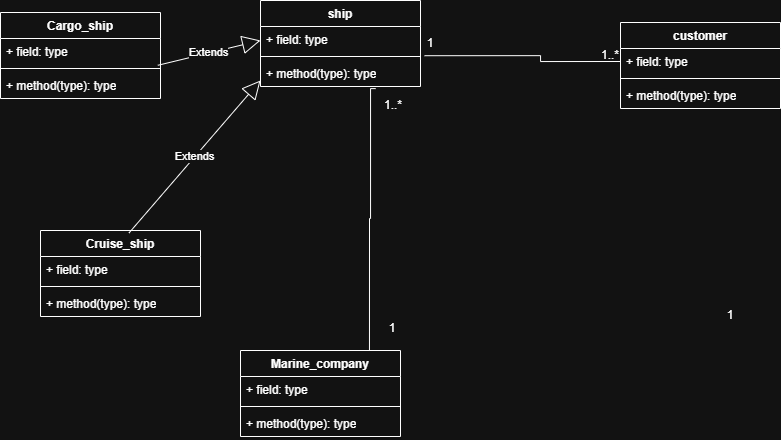

The diagram above was exported from draw.io. Its source (the exported page's mxGraphModel, read from the mxfile embedded in the PNG):
<mxGraphModel dx="1947" dy="592" grid="1" gridSize="10" guides="1" tooltips="1" connect="1" arrows="1" fold="1" page="1" pageScale="1" pageWidth="850" pageHeight="1100" math="0" shadow="0">
  <root>
    <mxCell id="0" />
    <mxCell id="1" parent="0" />
    <mxCell id="FvYyZRlZv0-aTLczwszB-56" parent="1" style="swimlane;fontStyle=1;align=center;verticalAlign=top;childLayout=stackLayout;horizontal=1;startSize=26;horizontalStack=0;resizeParent=1;resizeParentMax=0;resizeLast=0;collapsible=1;marginBottom=0;whiteSpace=wrap;html=1;" value="customer" vertex="1">
      <mxGeometry height="86" width="160" x="590" y="92" as="geometry" />
    </mxCell>
    <mxCell id="FvYyZRlZv0-aTLczwszB-57" parent="FvYyZRlZv0-aTLczwszB-56" style="text;strokeColor=none;fillColor=none;align=left;verticalAlign=top;spacingLeft=4;spacingRight=4;overflow=hidden;rotatable=0;points=[[0,0.5],[1,0.5]];portConstraint=eastwest;whiteSpace=wrap;html=1;" value="+ field: type" vertex="1">
      <mxGeometry height="26" width="160" y="26" as="geometry" />
    </mxCell>
    <mxCell id="FvYyZRlZv0-aTLczwszB-58" parent="FvYyZRlZv0-aTLczwszB-56" style="line;strokeWidth=1;fillColor=none;align=left;verticalAlign=middle;spacingTop=-1;spacingLeft=3;spacingRight=3;rotatable=0;labelPosition=right;points=[];portConstraint=eastwest;strokeColor=inherit;" value="" vertex="1">
      <mxGeometry height="8" width="160" y="52" as="geometry" />
    </mxCell>
    <mxCell id="FvYyZRlZv0-aTLczwszB-59" parent="FvYyZRlZv0-aTLczwszB-56" style="text;strokeColor=none;fillColor=none;align=left;verticalAlign=top;spacingLeft=4;spacingRight=4;overflow=hidden;rotatable=0;points=[[0,0.5],[1,0.5]];portConstraint=eastwest;whiteSpace=wrap;html=1;" value="+ method(type): type" vertex="1">
      <mxGeometry height="26" width="160" y="60" as="geometry" />
    </mxCell>
    <mxCell id="FvYyZRlZv0-aTLczwszB-60" parent="1" style="swimlane;fontStyle=1;align=center;verticalAlign=top;childLayout=stackLayout;horizontal=1;startSize=26;horizontalStack=0;resizeParent=1;resizeParentMax=0;resizeLast=0;collapsible=1;marginBottom=0;whiteSpace=wrap;html=1;" value="&lt;div&gt;Marine_company&lt;/div&gt;" vertex="1">
      <mxGeometry height="86" width="160" x="210" y="420" as="geometry" />
    </mxCell>
    <mxCell id="FvYyZRlZv0-aTLczwszB-61" parent="FvYyZRlZv0-aTLczwszB-60" style="text;strokeColor=none;fillColor=none;align=left;verticalAlign=top;spacingLeft=4;spacingRight=4;overflow=hidden;rotatable=0;points=[[0,0.5],[1,0.5]];portConstraint=eastwest;whiteSpace=wrap;html=1;" value="+ field: type" vertex="1">
      <mxGeometry height="26" width="160" y="26" as="geometry" />
    </mxCell>
    <mxCell id="FvYyZRlZv0-aTLczwszB-62" parent="FvYyZRlZv0-aTLczwszB-60" style="line;strokeWidth=1;fillColor=none;align=left;verticalAlign=middle;spacingTop=-1;spacingLeft=3;spacingRight=3;rotatable=0;labelPosition=right;points=[];portConstraint=eastwest;strokeColor=inherit;" value="" vertex="1">
      <mxGeometry height="8" width="160" y="52" as="geometry" />
    </mxCell>
    <mxCell id="FvYyZRlZv0-aTLczwszB-63" parent="FvYyZRlZv0-aTLczwszB-60" style="text;strokeColor=none;fillColor=none;align=left;verticalAlign=top;spacingLeft=4;spacingRight=4;overflow=hidden;rotatable=0;points=[[0,0.5],[1,0.5]];portConstraint=eastwest;whiteSpace=wrap;html=1;" value="+ method(type): type" vertex="1">
      <mxGeometry height="26" width="160" y="60" as="geometry" />
    </mxCell>
    <mxCell id="FvYyZRlZv0-aTLczwszB-64" parent="1" style="swimlane;fontStyle=1;align=center;verticalAlign=top;childLayout=stackLayout;horizontal=1;startSize=26;horizontalStack=0;resizeParent=1;resizeParentMax=0;resizeLast=0;collapsible=1;marginBottom=0;whiteSpace=wrap;html=1;" value="ship" vertex="1">
      <mxGeometry height="86" width="160" x="230" y="70" as="geometry" />
    </mxCell>
    <mxCell id="FvYyZRlZv0-aTLczwszB-65" parent="FvYyZRlZv0-aTLczwszB-64" style="text;strokeColor=none;fillColor=none;align=left;verticalAlign=top;spacingLeft=4;spacingRight=4;overflow=hidden;rotatable=0;points=[[0,0.5],[1,0.5]];portConstraint=eastwest;whiteSpace=wrap;html=1;" value="+ field: type" vertex="1">
      <mxGeometry height="26" width="160" y="26" as="geometry" />
    </mxCell>
    <mxCell id="FvYyZRlZv0-aTLczwszB-66" parent="FvYyZRlZv0-aTLczwszB-64" style="line;strokeWidth=1;fillColor=none;align=left;verticalAlign=middle;spacingTop=-1;spacingLeft=3;spacingRight=3;rotatable=0;labelPosition=right;points=[];portConstraint=eastwest;strokeColor=inherit;" value="" vertex="1">
      <mxGeometry height="8" width="160" y="52" as="geometry" />
    </mxCell>
    <mxCell id="FvYyZRlZv0-aTLczwszB-67" parent="FvYyZRlZv0-aTLczwszB-64" style="text;strokeColor=none;fillColor=none;align=left;verticalAlign=top;spacingLeft=4;spacingRight=4;overflow=hidden;rotatable=0;points=[[0,0.5],[1,0.5]];portConstraint=eastwest;whiteSpace=wrap;html=1;" value="+ method(type): type" vertex="1">
      <mxGeometry height="26" width="160" y="60" as="geometry" />
    </mxCell>
    <mxCell id="FvYyZRlZv0-aTLczwszB-72" parent="1" style="swimlane;fontStyle=1;align=center;verticalAlign=top;childLayout=stackLayout;horizontal=1;startSize=26;horizontalStack=0;resizeParent=1;resizeParentMax=0;resizeLast=0;collapsible=1;marginBottom=0;whiteSpace=wrap;html=1;" value="Cruise_ship&lt;div&gt;&lt;br&gt;&lt;/div&gt;" vertex="1">
      <mxGeometry height="86" width="160" x="10" y="300" as="geometry" />
    </mxCell>
    <mxCell id="FvYyZRlZv0-aTLczwszB-73" parent="FvYyZRlZv0-aTLczwszB-72" style="text;strokeColor=none;fillColor=none;align=left;verticalAlign=top;spacingLeft=4;spacingRight=4;overflow=hidden;rotatable=0;points=[[0,0.5],[1,0.5]];portConstraint=eastwest;whiteSpace=wrap;html=1;" value="+ field: type" vertex="1">
      <mxGeometry height="26" width="160" y="26" as="geometry" />
    </mxCell>
    <mxCell id="FvYyZRlZv0-aTLczwszB-74" parent="FvYyZRlZv0-aTLczwszB-72" style="line;strokeWidth=1;fillColor=none;align=left;verticalAlign=middle;spacingTop=-1;spacingLeft=3;spacingRight=3;rotatable=0;labelPosition=right;points=[];portConstraint=eastwest;strokeColor=inherit;" value="" vertex="1">
      <mxGeometry height="8" width="160" y="52" as="geometry" />
    </mxCell>
    <mxCell id="FvYyZRlZv0-aTLczwszB-75" parent="FvYyZRlZv0-aTLczwszB-72" style="text;strokeColor=none;fillColor=none;align=left;verticalAlign=top;spacingLeft=4;spacingRight=4;overflow=hidden;rotatable=0;points=[[0,0.5],[1,0.5]];portConstraint=eastwest;whiteSpace=wrap;html=1;" value="+ method(type): type" vertex="1">
      <mxGeometry height="26" width="160" y="60" as="geometry" />
    </mxCell>
    <mxCell id="FvYyZRlZv0-aTLczwszB-52" parent="1" style="swimlane;fontStyle=1;align=center;verticalAlign=top;childLayout=stackLayout;horizontal=1;startSize=26;horizontalStack=0;resizeParent=1;resizeParentMax=0;resizeLast=0;collapsible=1;marginBottom=0;whiteSpace=wrap;html=1;" value="Cargo_ship" vertex="1">
      <mxGeometry height="86" width="160" x="-30" y="82" as="geometry" />
    </mxCell>
    <mxCell id="FvYyZRlZv0-aTLczwszB-53" parent="FvYyZRlZv0-aTLczwszB-52" style="text;strokeColor=none;fillColor=none;align=left;verticalAlign=top;spacingLeft=4;spacingRight=4;overflow=hidden;rotatable=0;points=[[0,0.5],[1,0.5]];portConstraint=eastwest;whiteSpace=wrap;html=1;" value="+ field: type" vertex="1">
      <mxGeometry height="26" width="160" y="26" as="geometry" />
    </mxCell>
    <mxCell id="FvYyZRlZv0-aTLczwszB-54" parent="FvYyZRlZv0-aTLczwszB-52" style="line;strokeWidth=1;fillColor=none;align=left;verticalAlign=middle;spacingTop=-1;spacingLeft=3;spacingRight=3;rotatable=0;labelPosition=right;points=[];portConstraint=eastwest;strokeColor=inherit;" value="" vertex="1">
      <mxGeometry height="8" width="160" y="52" as="geometry" />
    </mxCell>
    <mxCell id="FvYyZRlZv0-aTLczwszB-55" parent="FvYyZRlZv0-aTLczwszB-52" style="text;strokeColor=none;fillColor=none;align=left;verticalAlign=top;spacingLeft=4;spacingRight=4;overflow=hidden;rotatable=0;points=[[0,0.5],[1,0.5]];portConstraint=eastwest;whiteSpace=wrap;html=1;" value="+ method(type): type" vertex="1">
      <mxGeometry height="26" width="160" y="60" as="geometry" />
    </mxCell>
    <mxCell id="FvYyZRlZv0-aTLczwszB-113" parent="1" style="text;html=1;whiteSpace=wrap;strokeColor=none;fillColor=none;align=center;verticalAlign=middle;rounded=0;" value="1" vertex="1">
      <mxGeometry height="30" width="60" x="370" y="98" as="geometry" />
    </mxCell>
    <mxCell id="FvYyZRlZv0-aTLczwszB-121" edge="1" parent="1" source="FvYyZRlZv0-aTLczwszB-72" style="endArrow=block;endSize=16;endFill=0;html=1;rounded=0;exitX=0.553;exitY=0.029;exitDx=0;exitDy=0;entryX=0;entryY=0.769;entryDx=0;entryDy=0;entryPerimeter=0;exitPerimeter=0;" target="FvYyZRlZv0-aTLczwszB-67" value="Extends">
      <mxGeometry relative="1" width="160" as="geometry">
        <mxPoint x="320" y="280" as="sourcePoint" />
        <mxPoint x="140" y="220" as="targetPoint" />
      </mxGeometry>
    </mxCell>
    <mxCell id="FvYyZRlZv0-aTLczwszB-122" edge="1" parent="1" source="FvYyZRlZv0-aTLczwszB-53" style="endArrow=block;endSize=16;endFill=0;html=1;rounded=0;entryX=0.443;entryY=1.077;entryDx=0;entryDy=0;entryPerimeter=0;exitX=0.983;exitY=1.031;exitDx=0;exitDy=0;exitPerimeter=0;" value="Extends">
      <mxGeometry relative="1" width="160" as="geometry">
        <mxPoint x="79.12" y="262" as="sourcePoint" />
        <mxPoint x="229.9999999999999" y="110.00200000000007" as="targetPoint" />
      </mxGeometry>
    </mxCell>
    <mxCell id="FvYyZRlZv0-aTLczwszB-126" edge="1" parent="1" source="FvYyZRlZv0-aTLczwszB-67" style="endArrow=none;html=1;edgeStyle=orthogonalEdgeStyle;rounded=0;exitX=0.72;exitY=1.081;exitDx=0;exitDy=0;exitPerimeter=0;entryX=0.806;entryY=0.005;entryDx=0;entryDy=0;entryPerimeter=0;" target="FvYyZRlZv0-aTLczwszB-60" value="">
      <mxGeometry relative="1" as="geometry">
        <Array as="points">
          <mxPoint x="340" y="158" />
          <mxPoint x="340" y="288" />
          <mxPoint x="339" y="288" />
        </Array>
        <mxPoint x="320" y="280" as="sourcePoint" />
        <mxPoint x="440" y="410" as="targetPoint" />
      </mxGeometry>
    </mxCell>
    <mxCell id="FvYyZRlZv0-aTLczwszB-130" parent="1" style="text;html=1;whiteSpace=wrap;strokeColor=none;fillColor=none;align=center;verticalAlign=middle;rounded=0;" value="1&lt;div&gt;&lt;br&gt;&lt;/div&gt;" vertex="1">
      <mxGeometry height="30" width="60" x="332" y="390" as="geometry" />
    </mxCell>
    <mxCell id="FvYyZRlZv0-aTLczwszB-139" parent="1" style="text;html=1;whiteSpace=wrap;strokeColor=none;fillColor=none;align=center;verticalAlign=middle;rounded=0;" value="1" vertex="1">
      <mxGeometry height="30" width="60" x="670" y="370" as="geometry" />
    </mxCell>
    <mxCell id="FvYyZRlZv0-aTLczwszB-129" parent="1" style="text;html=1;whiteSpace=wrap;strokeColor=none;fillColor=none;align=center;verticalAlign=middle;rounded=0;" value="&lt;div&gt;1..*&lt;/div&gt;" vertex="1">
      <mxGeometry height="10" width="60" x="333" y="170" as="geometry" />
    </mxCell>
    <mxCell id="FvYyZRlZv0-aTLczwszB-144" edge="1" parent="1" source="FvYyZRlZv0-aTLczwszB-113" style="endArrow=none;html=1;edgeStyle=orthogonalEdgeStyle;rounded=0;exitX=0.401;exitY=0.907;exitDx=0;exitDy=0;exitPerimeter=0;entryX=0;entryY=0.5;entryDx=0;entryDy=0;" target="FvYyZRlZv0-aTLczwszB-57" value="">
      <mxGeometry relative="1" as="geometry">
        <mxPoint x="320" y="230" as="sourcePoint" />
        <mxPoint x="480" y="230" as="targetPoint" />
      </mxGeometry>
    </mxCell>
    <mxCell id="FvYyZRlZv0-aTLczwszB-147" parent="1" style="text;html=1;whiteSpace=wrap;strokeColor=none;fillColor=none;align=center;verticalAlign=middle;rounded=0;" value="1..*" vertex="1">
      <mxGeometry height="30" width="60" x="550" y="110" as="geometry" />
    </mxCell>
  </root>
</mxGraphModel>